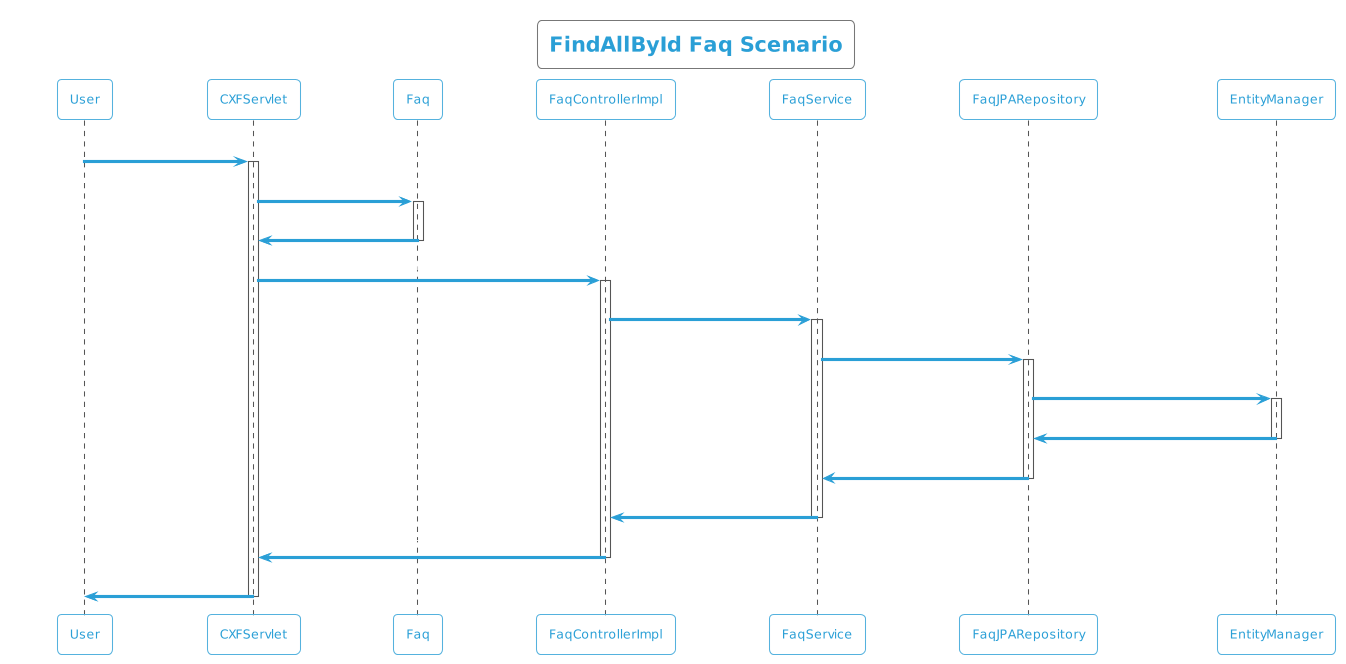

The diagram above was rendered by PlantUML. Its source (embedded in the PNG):
@startuml
!theme cyborg-outline
title FindAllById Faq Scenario
participant User
User -> CXFServlet: GET, Faq
activate CXFServlet
CXFServlet -> Faq: << findAllById >>
activate Faq
Faq -> CXFServlet: << instance >>
deactivate Faq
CXFServlet -> FaqControllerImpl: findAllById(:List<Faq> id)
activate FaqControllerImpl
FaqControllerImpl -> FaqService: findAllById(:List<Faq> id)
activate FaqService
FaqService -> FaqJPARepository: findAllById(:List<Faq> id)
activate FaqJPARepository
FaqJPARepository -> EntityManager: response(:List<Faq>findAllById)
activate EntityManager
EntityManager -> FaqJPARepository: << persisted List Faq >>
deactivate EntityManager
FaqJPARepository -> FaqService: << persisted List Faq >>
deactivate FaqJPARepository
FaqService -> FaqControllerImpl: << persisted List Faq >>
deactivate FaqService
FaqControllerImpl -> CXFServlet: << persisted List Faq >>
deactivate FaqControllerImpl
CXFServlet -> User: marshalled Faq XML
deactivate CXFServlet
@enduml